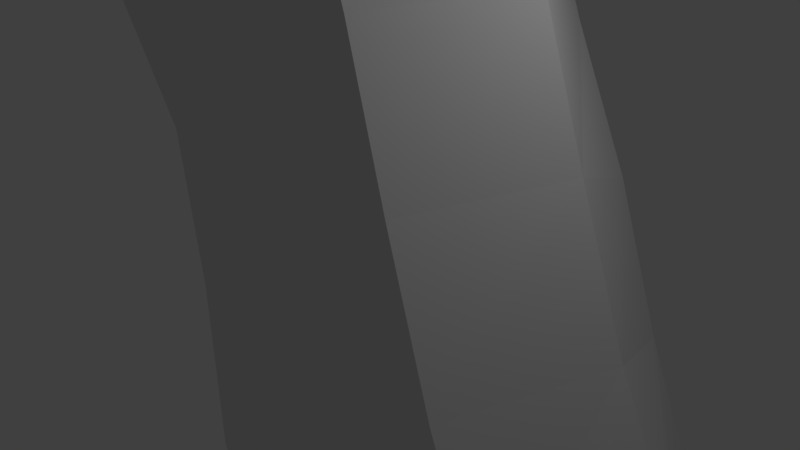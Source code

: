 # Source: vessel_section.blend  (saved by Blender 2.79.0; exported with 4.5.12 LTS)
import bpy
from mathutils import Matrix  # noqa: F401  (used for matrix-valued properties, if any)

bpy.ops.wm.read_factory_settings(use_empty=True)
scene = bpy.context.scene
scene.name = 'Scene'

# ---- collections
col_collection_1 = bpy.data.collections.new('Collection 1'); scene.collection.children.link(col_collection_1)

# ---- materials (node trees are filled in below, after node groups)
mat_material = bpy.data.materials.new('Material')
mat_material.alpha_threshold = 0.0
mat_material.use_transparent_shadow = False
mat_material.roughness = 0.5
mat_material.line_color = (0.0, 0.0, 0.0, 1.0)

# ---- material node trees

# ---- world
world_world = bpy.data.worlds.new('World'); scene.world = world_world
world_world.color = (0.05088, 0.05088, 0.05088)
world_world.use_sun_shadow = False
world_world.sun_shadow_jitter_overblur = 0.0
world_world.cycles.sampling_method = 'MANUAL'

# ---- cameras
cam_camera = bpy.data.cameras.new('Camera')
cam_camera.clip_end = 100.0
cam_camera.lens = 35.0
cam_camera.sensor_width = 32.0
cam_camera.sensor_height = 18.0
cam_camera.ortho_scale = 7.314
cam_camera.dof.focus_distance = 0.0
cam_camera.dof.aperture_fstop = 128.0

# ---- lights
light_lamp = bpy.data.lights.new('Lamp', 'POINT')
light_lamp.transmission_factor = 0.0
light_lamp.cutoff_distance = 30.0
light_lamp.energy = 100.0
light_lamp.shadow_buffer_clip_start = 1.001
light_lamp.shadow_soft_size = 0.1
light_lamp.shadow_maximum_resolution = 0.006
light_lamp.use_absolute_resolution = True

# ---- meshes
me_vessels_quad_smooth_1 = bpy.data.meshes.new('vessels_quad_smooth_1')
me_vessels_quad_smooth_1.from_pydata([(-63.89, -3.493, 13.1), (-64.66, -3.979, 15.06), (-64.58, -1.197, 15.83), (-63.74, -0.9246, 13.52), (-62.33, -1.408, 11.39), (-63.08, -3.19, 11.38), (-61.63, -4.232, 11.38), (-61.79, -5.025, 13.15), (-62.29, -5.702, 15.07), (-62.01, 0.05861, 16.7), (-61.38, 0.2483, 14.23), (-60.95, -0.4136, 12.26), (-65.37, -4.606, 17.16), (-65.42, -1.833, 18.33), (-62.82, -5.977, 17.01), (-62.81, -0.7682, 19.24), (-65.6, -5.492, 19.3), (-66.05, -3.046, 20.99), (-63.12, -6.509, 18.66), (-63.35, -1.497, 22.16), (-65.57, -7.144, 20.86), (-66.06, -5.16, 23.26), (-62.96, -7.697, 19.76), (-63.34, -3.593, 24.64), (-64.94, -9.157, 21.89), (-65.04, -7.759, 24.4), (-62.41, -9.172, 20.61), (-64.06, -11.34, 22.45), (-64.2, -10.36, 25.1), (-61.59, -10.86, 21.28), (-63.09, -13.58, 22.8), (-63.19, -12.72, 25.58), (-60.5, -12.68, 21.76), (-61.7, -15.48, 23.38), (-62.12, -14.87, 26.05), (-59.28, -14.5, 22.32), (-58.08, -16.24, 22.9), (-56.89, -17.96, 23.55), (-58.92, -19.23, 23.45), (-60.46, -17.45, 23.94), (-57.39, -13.01, 23.95), (-56.42, -14.85, 24.7), (-55.39, -16.63, 25.41), (-52.46, -22.98, 24.87), (-54.21, -24.71, 24.17), (-55.8, -23.11, 23.59), (-54.11, -21.34, 24.46), (-52.83, -19.94, 26.49), (-51.5, -21.72, 26.98), (-50.11, -23.55, 27.5), (-50.95, -24.75, 25.35), (-52.79, -26.37, 24.7), (-57.78, -21.52, 22.91), (-55.59, -19.7, 23.99), (-54.15, -18.27, 25.98), (-51.47, -28.12, 25.14), (-53.45, -29.34, 26.06), (-54.75, -27.84, 25.4), (-49.7, -26.6, 26.05), (-48.42, -28.42, 26.54), (-50.3, -29.86, 25.75), (-52.34, -31.04, 26.54), (-56.07, -26.31, 24.85), (-57.48, -24.92, 24.25), (-59.03, -24.1, 23.47), (-51.19, -32.69, 27.12), (-52.19, -32.84, 29.32), (-53.32, -31.13, 28.9), (-49.22, -31.63, 26.3), (-48.2, -33.4, 26.87), (-50.14, -34.47, 27.5), (-51.16, -34.67, 29.67), (-54.44, -29.47, 28.4), (-28.79, -53.75, 37.96), (-28.47, -51.93, 38.24), (-30.3, -51.54, 37.43), (-30.71, -53.43, 37.19), (-30.58, -54.94, 35.85), (-28.58, -55.09, 36.65), (-26.62, -55.21, 37.37), (-26.83, -54.07, 38.71), (-26.57, -52.29, 39.15), (-29.59, -49.98, 36.68), (-31.23, -49.41, 36.03), (-32.08, -51.04, 36.86), (-32.62, -53.04, 36.48), (-27.82, -50.39, 37.51), (-28.8, -49.12, 35.25), (-30.45, -48.7, 34.47), (-27.11, -49.8, 36.05), (-30.05, -49.17, 32.81), (-31.73, -48.66, 32.05), (-31.91, -47.95, 33.8), (-32.77, -48.8, 35.45), (-28.3, -49.56, 33.59), (-32.05, -50.0, 31.02), (-33.97, -49.43, 30.13), (-33.29, -48.02, 31.27), (-33.36, -47.44, 33.17), (-30.13, -50.5, 31.72), (-24.75, -55.74, 38.08), (-24.87, -54.55, 39.42), (-26.05, -55.24, 35.82), (-24.2, -55.87, 36.42), (-22.32, -56.3, 37.05), (-22.8, -56.16, 38.61), (-22.84, -55.08, 39.92), (-20.85, -55.81, 40.42), (-20.33, -54.21, 40.92), (-22.42, -53.41, 40.43), (-20.99, -57.0, 39.18), (-19.14, -57.84, 39.66), (-18.92, -56.74, 40.94), (-18.25, -55.21, 41.38), (-24.49, -52.81, 39.73), (-17.43, -53.74, 41.03), (-19.57, -52.56, 40.7), (-17.01, -57.84, 41.41), (-16.25, -56.37, 42.01), (-15.29, -54.83, 41.75), (-21.72, -51.83, 39.91), (-13.25, -56.34, 41.79), (-12.52, -55.46, 40.6), (-14.51, -53.91, 40.37), (-14.22, -57.7, 42.14), (-12.28, -59.19, 42.23), (-11.21, -57.8, 42.02), (-10.32, -56.71, 40.88), (-16.69, -52.8, 39.83), (-18.76, -51.55, 39.31), (-21.03, -51.12, 38.51), (-10.18, -56.66, 39.09), (-12.36, -55.52, 39.05), (-9.37, -59.41, 42.03), (-8.487, -58.36, 40.9), (-8.395, -58.27, 39.19), (-14.25, -54.0, 38.64), (-16.32, -52.85, 38.15), (-18.43, -51.96, 37.57), (-6.752, -59.9, 39.21), (-7.322, -60.59, 37.85), (-9.04, -59.1, 37.94), (-6.898, -60.09, 40.82), (-5.401, -61.64, 40.74), (-5.31, -61.48, 39.24), (-5.85, -62.15, 38.06), (-10.76, -57.54, 37.72), (-12.76, -56.34, 37.87), (-14.61, -55.01, 37.37), (-16.58, -53.98, 36.94), (-68.26, -22.37, 18.5), (-66.89, -23.29, 18.44), (-69.59, -21.49, 18.7), (-68.39, -19.37, 17.6), (-66.87, -20.57, 18.02), (-65.38, -21.78, 18.73), (-79.53, -10.7, 11.0), (-79.13, -8.9, 11.26), (-77.22, -9.262, 12.28), (-77.77, -11.37, 11.94), (-79.14, -12.47, 13.35), (-80.62, -11.69, 12.23), (-82.03, -10.82, 11.34), (-81.24, -10.0, 9.98), (-80.73, -8.688, 10.45), (-76.02, -12.12, 13.05), (-77.5, -13.2, 14.52), (-78.13, -11.91, 16.41), (-79.91, -11.27, 15.18), (-81.29, -10.72, 13.81), (-75.24, -9.954, 13.47), (-73.31, -11.08, 14.71), (-74.29, -13.08, 14.22), (-75.71, -13.86, 15.69), (-82.39, -10.38, 12.72), (-82.42, -9.08, 12.42), (-83.1, -9.801, 11.09), (-83.04, -8.959, 9.932), (-60.14, -3.023, 11.42), (-59.31, -4.214, 13.63), (-59.6, -1.444, 12.31), (-59.14, -1.512, 14.35), (-59.83, -4.541, 15.91), (-59.68, -1.811, 16.7), (-60.44, -4.866, 17.94), (-60.37, -2.268, 19.05), (-61.07, -5.254, 19.67), (-61.03, -3.135, 21.22), (-60.78, -6.382, 20.95), (-60.78, -4.511, 23.09), (-60.22, -7.868, 21.85), (-60.36, -6.496, 24.33), (-59.65, -9.561, 22.68), (-59.85, -8.637, 25.13), (-58.57, -11.25, 23.3), (-62.85, -6.465, 25.63), (-69.91, -22.61, 19.61), (-68.87, -23.99, 20.45), (-66.25, -24.44, 19.46), (-64.27, -23.3, 19.55), (-62.66, -24.37, 21.84), (-63.9, -23.84, 24.23), (-66.08, -23.65, 23.11), (-64.39, -24.79, 21.27), (-62.39, -21.84, 20.33), (-60.11, -21.77, 21.43), (-60.79, -23.97, 22.62), (-61.93, -23.88, 25.17), (-64.16, -21.49, 25.15), (-65.93, -21.12, 24.05), (-62.34, -21.56, 26.53), (-65.53, -17.73, 20.75), (-64.05, -18.93, 21.25), (-64.13, -20.19, 19.48), (-65.61, -18.82, 18.78), (-67.08, -17.49, 18.25), (-67.04, -16.46, 20.22), (-68.27, -17.11, 21.9), (-66.62, -18.26, 22.63), (-64.99, -19.06, 23.32), (-62.41, -19.57, 21.84), (-63.32, -19.45, 24.11), (-66.26, -25.09, 20.15), (-67.41, -24.8, 20.77), (-61.46, -19.36, 25.06), (-60.71, -19.67, 22.58), (-68.12, -22.22, 22.29), (-69.58, -20.76, 20.94), (-67.71, -20.18, 23.11), (-69.56, -18.91, 22.07), (-70.84, -19.05, 19.03), (-71.1, -17.49, 20.71), (-9.981, -60.3, 37.62), (-10.94, -61.48, 37.91), (-12.66, -60.07, 37.78), (-11.71, -58.85, 37.29), (-8.304, -61.79, 37.26), (-9.341, -63.07, 37.59), (-10.18, -64.14, 38.6), (-11.83, -62.53, 38.74), (-6.702, -63.25, 37.67), (-7.562, -64.44, 37.81), (-8.353, -65.6, 38.51), (-17.21, -55.42, 36.68), (-19.08, -54.66, 36.05), (-18.55, -53.13, 36.34), (-15.35, -56.39, 37.06), (-17.96, -56.76, 37.05), (-19.78, -56.04, 36.49), (-16.16, -57.64, 37.52), (-21.62, -55.47, 35.86), (-21.0, -54.04, 35.45), (-20.6, -52.52, 35.79), (-23.49, -54.98, 35.21), (-22.9, -53.55, 34.73), (-22.6, -52.0, 35.1), (-18.69, -57.74, 38.08), (-20.51, -57.01, 37.57), (-16.91, -58.63, 38.47), (-17.26, -58.73, 40.02), (-14.37, -58.73, 37.82), (-15.14, -59.68, 38.73), (-15.46, -59.86, 40.26), (-41.64, -45.9, 33.83), (-40.27, -44.52, 34.72), (-41.57, -42.9, 34.4), (-42.96, -44.26, 33.56), (-43.39, -45.03, 31.72), (-42.2, -46.86, 32.0), (-40.92, -48.56, 32.22), (-40.38, -47.56, 34.01), (-39.03, -46.12, 34.74), (-42.86, -41.33, 33.81), (-44.32, -42.63, 33.19), (-44.85, -43.48, 31.33), (-44.12, -39.67, 33.67), (-45.72, -41.01, 32.92), (-46.39, -41.94, 30.98), (-45.29, -37.94, 33.54), (-47.12, -39.33, 32.78), (-47.92, -40.3, 30.66), (-41.32, -40.3, 33.1), (-42.36, -38.58, 32.91), (-40.01, -41.75, 33.62), (-43.43, -36.89, 32.62), (-44.45, -35.16, 32.25), (-46.34, -36.16, 33.04), (-48.1, -37.43, 32.27), (-45.45, -33.36, 31.87), (-47.34, -34.33, 32.62), (-49.1, -35.53, 31.89), (-46.34, -31.39, 31.71), (-48.37, -32.42, 32.6), (-50.36, -33.76, 31.86), (-47.32, -29.36, 31.48), (-46.45, -29.3, 29.14), (-47.49, -27.29, 28.65), (-48.39, -27.28, 31.16), (-50.59, -28.47, 32.28), (-49.42, -30.46, 32.42), (-45.49, -31.29, 29.5), (-48.77, -25.4, 28.09), (-49.72, -25.42, 30.53), (-51.82, -26.69, 31.5), (-51.04, -23.58, 29.99), (-53.17, -24.91, 31.05), (-55.01, -18.23, 28.67), (-53.65, -19.88, 29.29), (-52.38, -21.77, 29.56), (-48.89, -38.3, 30.29), (-51.36, -31.84, 31.49), (-52.5, -30.03, 31.13), (-53.72, -28.32, 30.67), (-55.01, -26.67, 30.11), (-54.54, -23.23, 30.33), (-56.13, -21.53, 29.95), (-57.47, -19.78, 29.18), (-27.95, -55.22, 34.92), (-29.92, -55.11, 33.97), (-29.14, -54.17, 32.55), (-27.24, -54.36, 33.61), (-25.39, -54.49, 34.62), (-32.57, -54.47, 34.95), (-31.98, -54.55, 33.08), (-31.22, -53.6, 31.79), (-34.64, -53.94, 34.12), (-34.18, -54.27, 32.02), (-33.3, -53.01, 30.84), (-36.54, -53.06, 33.45), (-36.99, -52.99, 30.75), (-35.38, -52.22, 29.96), (-38.6, -52.65, 31.09), (-38.45, -52.02, 33.14), (-39.86, -50.34, 32.65), (-39.91, -50.45, 30.66), (-38.98, -50.8, 29.99), (-38.53, -51.45, 29.9), (-37.64, -51.5, 29.21), (-38.27, -49.77, 29.07), (-62.13, -9.029, 26.42), (-61.24, -11.33, 27.0), (-58.84, -10.5, 25.97), (-60.28, -13.44, 27.63), (-57.78, -12.39, 26.76), (-59.28, -15.55, 27.97), (-57.0, -14.48, 27.33), (-60.91, -16.77, 26.45), (-55.97, -16.3, 28.18), (-58.5, -17.7, 28.72), (-1.511, -64.86, 40.19), (-1.27, -64.63, 39.24), (-2.665, -64.01, 39.23), (-2.8, -64.14, 40.27), (-3.222, -64.93, 40.93), (-1.834, -65.6, 40.82), (-0.6015, -66.09, 40.75), (-0.3884, -65.04, 40.43), (-0.04321, -65.23, 39.5), (-79.35, -9.072, 15.5), (-80.96, -8.89, 13.92), (-68.58, -15.0, 19.6), (-69.93, -15.69, 21.1), (-68.64, -16.07, 17.8), (-34.46, -52.48, 35.82), (-36.19, -51.68, 35.19), (-37.76, -50.59, 34.64), (-36.62, -48.88, 35.02), (-37.86, -47.62, 34.81), (-39.12, -49.17, 34.23), (-35.3, -49.75, 35.79), (-5.701, -65.65, 37.9), (-6.337, -66.76, 38.47), (-5.026, -64.53, 37.86), (-3.294, -65.51, 38.0), (-3.792, -66.53, 38.0), (-4.244, -67.46, 38.6), (-2.338, -67.74, 39.01), (-2.574, -67.8, 39.95), (-4.454, -67.66, 39.76), (-2.021, -67.11, 38.27), (-0.7269, -67.33, 38.76), (-0.8236, -67.45, 39.61), (-1.286, -67.14, 40.46), (-2.835, -67.38, 40.66), (-4.251, -66.98, 40.75), (-2.289, -66.58, 40.92), (-69.95, -14.33, 16.86), (-70.11, -13.25, 18.83), (-71.62, -14.0, 20.37), (-72.87, -15.9, 19.77), (-10.46, -64.53, 40.26), (-9.812, -63.77, 41.71), (-11.56, -62.13, 41.8), (-12.13, -62.85, 40.34), (-8.64, -66.12, 40.12), (-7.978, -65.23, 41.49), (-13.26, -60.49, 41.71), (-13.79, -61.29, 40.36), (-13.45, -60.99, 38.81), (-15.11, -59.09, 41.68), (-8.768, -62.43, 42.19), (-10.48, -60.79, 42.2), (-7.045, -63.92, 42.07), (-7.73, -61.1, 41.84), (-6.092, -62.6, 41.81), (-44.17, -43.42, 29.28), (-42.68, -44.84, 29.93), (-41.44, -46.65, 30.11), (-36.53, -51.32, 29.33), (-37.52, -44.78, 34.14), (-36.76, -44.32, 32.16), (-38.06, -43.02, 31.98), (-38.69, -43.25, 33.99), (-36.48, -46.18, 34.25), (-35.83, -45.73, 32.35), (-37.38, -45.19, 30.2), (-38.68, -43.91, 30.2), (-36.15, -46.38, 30.31), (-39.99, -45.39, 29.52), (-41.25, -43.76, 29.28), (-39.93, -42.48, 29.93), (-39.41, -41.66, 31.68), (-38.78, -46.88, 29.37), (-39.64, -48.93, 29.97), (-32.59, -51.49, 30.64), (-34.69, -50.87, 29.65), (-36.66, -50.37, 28.86), (-35.7, -48.77, 29.19), (-34.78, -47.28, 30.63), (-35.42, -47.33, 34.46), (-34.63, -46.67, 32.67), (-34.17, -48.17, 34.9), (-37.42, -47.95, 29.04), (-41.1, -40.93, 29.47), (-40.6, -40.14, 31.28), (-42.5, -42.23, 28.58), (-43.79, -40.59, 28.29), (-42.25, -39.32, 29.07), (-41.51, -38.42, 30.89), (-45.55, -41.75, 28.9), (-46.82, -39.98, 28.56), (-44.97, -38.87, 27.9), (-43.33, -37.64, 28.65), (-47.91, -38.1, 28.23), (-46.05, -37.1, 27.35), (-49.82, -36.35, 29.95), (-49.01, -36.25, 27.88), (-47.14, -35.24, 27.16), (-55.66, -27.89, 27.85), (-56.97, -26.38, 27.26), (-58.52, -25.08, 26.71), (-60.17, -24.21, 26.06), (-56.32, -25.03, 29.43), (-57.89, -23.42, 28.76), (-59.9, -21.64, 27.92), (-79.94, -8.187, 12.7), (-78.0, -8.19, 14.0), (-81.7, -8.186, 11.33), (-75.87, -8.618, 15.39), (-73.79, -9.86, 16.71), (-42.64, -36.8, 30.54), (-43.62, -35.06, 30.16), (-44.57, -33.23, 29.82), (-44.33, -35.87, 28.2), (-45.41, -34.06, 27.93), (-46.43, -32.19, 27.61), (-47.42, -30.3, 27.15), (-13.53, -57.54, 37.56), (-69.78, -17.86, 17.3), (-60.22, -18.96, 27.1), (-3.752, -65.93, 41.06), (-4.588, -63.89, 41.46), (-5.346, -65.11, 41.63), (-6.052, -66.25, 41.04), (-72.58, -16.94, 17.79), (-73.42, -12.28, 19.45), (-74.51, -14.22, 18.71), (-74.13, -15.24, 16.73), (-72.63, -14.51, 15.18), (-76.28, -12.86, 17.61), (-1.642, -66.14, 38.09), (-2.887, -64.6, 38.42), (-1.298, -65.16, 38.33), (-0.02803, -65.57, 38.54), (-0.1985, -66.55, 38.59), (-71.13, -16.18, 16.27), (-71.48, -12.58, 15.81), (-71.82, -11.44, 17.87), (-77.46, -9.651, 17.03), (-75.38, -10.8, 18.26), (-30.55, -52.09, 31.36), (-33.73, -50.49, 36.23), (0.02179, -66.44, 39.82), (-24.86, -53.14, 34.13), (-6.507, -67.08, 39.9), (-4.048, -63.01, 40.54), (-3.948, -62.84, 39.24), (-4.404, -63.53, 38.28), (-23.85, -51.27, 39.09), (-25.9, -50.73, 38.39), (-23.11, -50.26, 37.78), (-25.18, -49.99, 36.93), (-20.58, -51.32, 36.92), (-22.61, -50.66, 36.1), (-24.65, -50.35, 35.35), (-26.57, -50.05, 34.5), (-24.56, -51.62, 34.32), (-26.48, -51.31, 33.48), (-28.28, -50.92, 32.53), (-26.75, -52.86, 33.2), (-28.6, -52.55, 32.19), (-68.94, -23.25, 18.92), (-68.12, -24.08, 19.36), (-67.27, -24.52, 19.89)], [], [(0, 1, 2, 3), (0, 3, 4, 5), (0, 5, 6, 7), (0, 7, 8, 1), (3, 2, 9, 10), (3, 10, 11, 4), (1, 12, 13, 2), (1, 8, 14, 12), (2, 13, 15, 9), (12, 16, 17, 13), (12, 14, 18, 16), (13, 17, 19, 15), (16, 20, 21, 17), (16, 18, 22, 20), (17, 21, 23, 19), (20, 24, 25, 21), (20, 22, 26, 24), (24, 27, 28, 25), (24, 26, 29, 27), (27, 30, 31, 28), (27, 29, 32, 30), (30, 33, 34, 31), (30, 32, 35, 33), (36, 37, 38, 39), (36, 39, 33, 35), (36, 35, 40, 41), (36, 41, 42, 37), (43, 44, 45, 46), (43, 46, 47, 48), (43, 48, 49, 50), (43, 50, 51, 44), (46, 45, 52, 53), (46, 53, 54, 47), (55, 56, 57, 51), (55, 51, 50, 58), (55, 58, 59, 60), (55, 60, 61, 56), (51, 57, 62, 44), (44, 62, 63, 45), (45, 63, 64, 52), (65, 66, 67, 61), (65, 61, 60, 68), (65, 68, 69, 70), (65, 70, 71, 66), (61, 67, 72, 56), (73, 74, 75, 76), (73, 76, 77, 78), (73, 78, 79, 80), (73, 80, 81, 74), (75, 82, 83, 84), (75, 84, 85, 76), (75, 74, 86, 82), (82, 87, 88, 83), (82, 86, 89, 87), (88, 90, 91, 92), (88, 92, 93, 83), (88, 87, 94, 90), (91, 95, 96, 97), (91, 97, 98, 92), (91, 90, 99, 95), (100, 101, 80, 79), (100, 79, 102, 103), (100, 103, 104, 105), (100, 105, 106, 101), (107, 108, 109, 106), (107, 106, 105, 110), (107, 110, 111, 112), (107, 112, 113, 108), (106, 109, 114, 101), (113, 115, 116, 108), (113, 112, 117, 118), (113, 118, 119, 115), (108, 116, 120, 109), (121, 122, 123, 119), (121, 119, 118, 124), (121, 124, 125, 126), (121, 126, 127, 122), (119, 123, 128, 115), (115, 128, 129, 116), (116, 129, 130, 120), (127, 131, 132, 122), (127, 126, 133, 134), (127, 134, 135, 131), (122, 132, 136, 123), (123, 136, 137, 128), (128, 137, 138, 129), (139, 140, 141, 135), (139, 135, 134, 142), (139, 142, 143, 144), (139, 144, 145, 140), (135, 141, 146, 131), (131, 146, 147, 132), (132, 147, 148, 136), (136, 148, 149, 137), (150, 152, 153, 154), (150, 154, 155, 151), (156, 157, 158, 159), (156, 159, 160, 161), (156, 161, 162, 163), (156, 163, 164, 157), (160, 159, 165, 166), (160, 166, 167, 168), (160, 168, 169, 161), (165, 170, 171, 172), (165, 172, 173, 166), (165, 159, 158, 170), (162, 161, 169, 174), (162, 174, 175, 176), (162, 176, 177, 163), (178, 179, 7, 6), (178, 6, 5, 4), (178, 4, 11, 180), (178, 180, 181, 179), (179, 182, 8, 7), (179, 181, 183, 182), (182, 184, 14, 8), (182, 183, 185, 184), (184, 186, 18, 14), (184, 185, 187, 186), (186, 188, 22, 18), (186, 187, 189, 188), (188, 190, 26, 22), (188, 189, 191, 190), (190, 192, 29, 26), (190, 191, 193, 192), (29, 192, 194, 32), (32, 194, 40, 35), (21, 25, 195, 23), (9, 183, 181, 10), (9, 15, 185, 183), (10, 181, 180, 11), (151, 155, 199, 198), (200, 201, 202, 203), (200, 203, 199, 204), (200, 204, 205, 206), (200, 206, 207, 201), (201, 208, 209, 202), (201, 207, 210, 208), (211, 212, 213, 214), (211, 214, 215, 216), (211, 216, 217, 218), (211, 218, 219, 212), (212, 220, 204, 213), (212, 219, 221, 220), (222, 198, 199, 203), (222, 203, 202, 223), (220, 221, 224, 225), (220, 225, 205, 204), (226, 227, 196, 197), (226, 197, 223, 202), (226, 202, 209, 228), (226, 228, 229, 227), (227, 230, 152, 196), (227, 229, 231, 230), (232, 233, 234, 235), (232, 235, 146, 141), (232, 141, 140, 236), (232, 236, 237, 233), (237, 238, 239, 233), (237, 236, 240, 241), (237, 241, 242, 238), (149, 243, 244, 245), (149, 245, 138, 137), (149, 148, 246, 243), (243, 247, 248, 244), (243, 246, 249, 247), (244, 248, 250, 251), (244, 251, 252, 245), (251, 250, 253, 254), (251, 254, 255, 252), (247, 256, 257, 248), (247, 249, 258, 256), (248, 257, 104, 250), (250, 104, 103, 253), (258, 259, 111, 256), (258, 249, 260, 261), (258, 261, 262, 259), (256, 111, 110, 257), (37, 53, 52, 38), (37, 42, 54, 53), (263, 264, 265, 266), (263, 266, 267, 268), (263, 268, 269, 270), (263, 270, 271, 264), (266, 265, 272, 273), (266, 273, 274, 267), (273, 272, 275, 276), (273, 276, 277, 274), (276, 275, 278, 279), (276, 279, 280, 277), (272, 281, 282, 275), (272, 265, 283, 281), (275, 282, 284, 278), (278, 284, 285, 286), (278, 286, 287, 279), (286, 285, 288, 289), (286, 289, 290, 287), (289, 288, 291, 292), (289, 292, 293, 290), (294, 295, 296, 297), (294, 297, 298, 299), (294, 299, 292, 291), (294, 291, 300, 295), (297, 296, 301, 302), (297, 302, 303, 298), (302, 301, 49, 304), (302, 304, 305, 303), (47, 54, 306, 307), (47, 307, 308, 48), (279, 287, 309, 280), (292, 299, 310, 293), (299, 298, 311, 310), (298, 303, 312, 311), (303, 305, 313, 312), (304, 49, 48, 308), (304, 308, 314, 305), (308, 307, 315, 314), (307, 306, 316, 315), (317, 78, 77, 318), (317, 318, 319, 320), (317, 320, 321, 102), (317, 102, 79, 78), (318, 77, 322, 323), (318, 323, 324, 319), (323, 322, 325, 326), (323, 326, 327, 324), (326, 325, 328, 329), (326, 329, 330, 327), (331, 332, 333, 334), (331, 334, 335, 336), (331, 336, 337, 329), (331, 329, 328, 332), (185, 15, 19, 187), (187, 19, 23, 189), (23, 195, 191, 189), (195, 339, 193, 191), (195, 25, 28, 339), (339, 340, 341, 193), (339, 28, 31, 340), (193, 341, 194, 192), (340, 342, 343, 341), (340, 31, 34, 342), (341, 343, 40, 194), (342, 344, 345, 343), (342, 34, 346, 344), (343, 345, 41, 40), (345, 347, 42, 41), (345, 344, 348, 347), (349, 350, 351, 352), (349, 352, 353, 354), (349, 354, 355, 356), (349, 356, 357, 350), (169, 168, 358, 359), (169, 359, 175, 174), (218, 217, 229, 228), (218, 228, 209, 219), (216, 360, 361, 217), (216, 215, 362, 360), (217, 361, 231, 229), (322, 85, 363, 325), (322, 77, 76, 85), (325, 363, 364, 328), (328, 364, 365, 332), (365, 366, 367, 368), (365, 368, 333, 332), (365, 364, 369, 366), (370, 371, 242, 241), (370, 241, 240, 372), (370, 372, 373, 374), (370, 374, 375, 371), (376, 377, 378, 375), (376, 375, 374, 379), (376, 379, 380, 381), (376, 381, 382, 377), (377, 383, 384, 378), (377, 382, 385, 383), (360, 362, 386, 387), (360, 387, 388, 361), (361, 388, 389, 231), (390, 391, 392, 393), (390, 393, 239, 238), (390, 238, 242, 394), (390, 394, 395, 391), (393, 392, 396, 397), (393, 397, 398, 239), (397, 396, 399, 262), (397, 262, 261, 398), (262, 399, 117, 259), (391, 400, 401, 392), (391, 395, 402, 400), (392, 401, 125, 396), (396, 125, 124, 399), (400, 403, 133, 401), (400, 402, 404, 403), (401, 133, 126, 125), (403, 142, 134, 133), (403, 404, 143, 142), (267, 274, 405, 406), (267, 406, 407, 268), (368, 367, 271, 270), (368, 270, 269, 333), (337, 408, 330, 329), (409, 410, 411, 412), (409, 412, 264, 271), (409, 271, 367, 413), (409, 413, 414, 410), (410, 415, 416, 411), (410, 414, 417, 415), (416, 418, 419, 420), (416, 420, 421, 411), (416, 415, 422, 418), (418, 407, 406, 419), (418, 422, 423, 407), (96, 95, 424, 425), (96, 425, 426, 427), (96, 427, 428, 97), (425, 424, 327, 330), (425, 330, 408, 426), (306, 54, 42, 347), (306, 347, 348, 316), (367, 366, 429, 413), (430, 428, 417, 414), (430, 414, 413, 429), (430, 429, 431, 98), (430, 98, 97, 428), (428, 427, 432, 417), (427, 426, 338, 432), (412, 411, 421, 283), (412, 283, 265, 264), (421, 420, 433, 434), (421, 434, 281, 283), (420, 419, 435, 433), (433, 435, 436, 437), (433, 437, 438, 434), (419, 406, 405, 435), (435, 405, 439, 436), (436, 439, 440, 441), (436, 441, 442, 437), (440, 280, 309, 443), (440, 443, 444, 441), (440, 439, 277, 280), (443, 309, 445, 446), (443, 446, 447, 444), (56, 72, 448, 57), (57, 448, 449, 62), (62, 449, 450, 63), (63, 450, 451, 64), (67, 311, 312, 72), (67, 66, 310, 311), (72, 312, 313, 448), (448, 313, 452, 449), (449, 452, 453, 450), (450, 453, 454, 451), (38, 52, 205, 225), (38, 225, 224, 39), (205, 52, 64, 206), (157, 455, 456, 158), (157, 164, 457, 455), (158, 456, 458, 170), (170, 458, 459, 171), (33, 39, 346, 34), (281, 434, 438, 282), (282, 438, 460, 284), (284, 460, 461, 285), (285, 461, 462, 288), (288, 462, 300, 291), (438, 437, 442, 460), (460, 442, 463, 461), (461, 463, 464, 462), (462, 464, 465, 300), (300, 465, 466, 295), (295, 466, 59, 296), (296, 59, 58, 301), (301, 58, 50, 49), (442, 441, 444, 463), (463, 444, 447, 464), (464, 447, 69, 465), (465, 69, 68, 466), (466, 68, 60, 59), (447, 446, 70, 69), (446, 445, 71, 70), (148, 147, 467, 246), (467, 260, 249, 246), (467, 147, 146, 235), (467, 235, 234, 260), (260, 234, 398, 261), (153, 152, 230, 468), (153, 468, 362, 215), (153, 215, 214, 154), (155, 154, 214, 213), (155, 213, 204, 199), (316, 348, 469, 454), (316, 454, 453, 315), (71, 293, 310, 66), (71, 445, 290, 293), (313, 305, 314, 452), (452, 314, 315, 453), (385, 354, 353, 470), (385, 470, 384, 383), (385, 382, 355, 354), (470, 353, 471, 472), (470, 472, 473, 384), (233, 239, 398, 234), (163, 177, 457, 164), (389, 474, 230, 231), (389, 388, 475, 476), (389, 476, 477, 474), (173, 172, 478, 477), (173, 477, 476, 479), (173, 479, 167, 166), (206, 64, 451, 207), (207, 451, 454, 210), (480, 379, 374, 373), (480, 373, 481, 482), (480, 482, 483, 484), (480, 484, 380, 379), (309, 287, 290, 445), (348, 344, 346, 469), (386, 362, 468, 485), (386, 485, 478, 486), (386, 486, 487, 387), (458, 488, 489, 459), (458, 456, 358, 488), (358, 168, 167, 488), (358, 456, 455, 359), (459, 489, 475, 487), (459, 487, 486, 171), (475, 388, 387, 487), (475, 489, 479, 476), (359, 455, 457, 175), (95, 99, 490, 424), (424, 490, 324, 327), (85, 84, 491, 363), (363, 491, 369, 364), (84, 83, 93, 491), (491, 93, 431, 369), (369, 431, 429, 366), (93, 92, 98, 431), (381, 380, 484, 492), (381, 492, 355, 382), (484, 483, 357, 492), (333, 269, 423, 334), (253, 103, 102, 321), (253, 321, 493, 254), (257, 110, 105, 104), (259, 117, 112, 111), (399, 124, 118, 117), (277, 439, 405, 274), (210, 224, 221, 208), (210, 454, 469, 224), (209, 208, 221, 219), (474, 485, 468, 230), (474, 477, 478, 485), (457, 177, 176, 175), (172, 171, 486, 478), (488, 167, 479, 489), (335, 334, 423, 338), (375, 378, 494, 371), (378, 384, 473, 494), (242, 371, 494, 394), (394, 494, 473, 395), (473, 472, 402, 395), (472, 471, 404, 402), (404, 471, 495, 143), (492, 357, 356, 355), (346, 39, 224, 469), (496, 497, 145, 144), (496, 144, 143, 495), (496, 495, 352, 351), (496, 351, 481, 497), (357, 483, 482, 350), (497, 372, 240, 145), (497, 481, 373, 372), (145, 240, 236, 140), (101, 114, 81, 80), (109, 120, 498, 114), (114, 498, 499, 81), (81, 499, 86, 74), (120, 130, 500, 498), (498, 500, 501, 499), (499, 501, 89, 86), (129, 138, 502, 130), (130, 502, 503, 500), (500, 503, 504, 501), (501, 504, 505, 89), (89, 505, 94, 87), (138, 245, 252, 502), (502, 252, 255, 503), (503, 255, 506, 504), (504, 506, 507, 505), (505, 507, 508, 94), (255, 254, 493, 506), (506, 493, 509, 507), (507, 509, 510, 508), (508, 510, 490, 99), (508, 99, 90, 94), (493, 321, 320, 509), (509, 320, 319, 510), (510, 319, 324, 490), (417, 432, 422, 415), (432, 338, 423, 422), (352, 495, 471, 353), (482, 481, 351, 350), (407, 423, 269, 268), (337, 338, 426, 408), (336, 335, 338, 337), (511, 196, 152, 150), (512, 511, 150, 151), (196, 511, 512, 197), (513, 512, 151, 198), (222, 223, 513, 198), (197, 512, 513, 223)])
me_vessels_quad_smooth_1.use_remesh_preserve_volume = False
me_vessels_quad_smooth_1.use_remesh_preserve_attributes = False
me_vessels_quad_smooth_1.use_mirror_vertex_groups = False
me_vessels_quad_smooth_1.update()
me_cube = bpy.data.meshes.new('Cube')
me_cube.from_pydata([], [], [])
me_cube.materials.append(mat_material)
me_cube.use_remesh_preserve_volume = False
me_cube.use_remesh_preserve_attributes = False
me_cube.use_mirror_vertex_groups = False
me_cube.update()

# ---- objects
ob_vessels_quad_smooth_1 = bpy.data.objects.new('vessels_quad_smooth_1', me_vessels_quad_smooth_1)
ob_cube = bpy.data.objects.new('Cube', me_cube)
ob_lamp = bpy.data.objects.new('Lamp', light_lamp)
ob_camera = bpy.data.objects.new('Camera', cam_camera)

# ---- transforms, parenting, visibility, modifiers, constraints
ob_vessels_quad_smooth_1.location = (46.22, 30.92, 36.72)
ob_vessels_quad_smooth_1.rotation_euler = (1.571, -0.0, 0.0)
ob_vessels_quad_smooth_1.lineart.crease_threshold = 0.0
ob_cube.location = (0.0, 0.0, 0.0)
ob_cube.lock_rotations_4d = False
ob_cube.empty_display_type = 'ARROWS'
ob_cube.lineart.crease_threshold = 0.0
ob_lamp.location = (4.076, 1.005, 5.904)
ob_lamp.rotation_euler = (0.6503, 0.05522, 1.866)
ob_lamp.lock_rotations_4d = False
ob_lamp.empty_display_type = 'ARROWS'
ob_lamp.color = (0.0, 0.0, 0.0, 0.0)
ob_lamp.lineart.crease_threshold = 0.0
ob_camera.location = (7.481, -6.508, 5.344)
ob_camera.rotation_euler = (1.109, 0.0, 0.8149)
ob_camera.lock_rotations_4d = False
ob_camera.empty_display_type = 'ARROWS'
ob_camera.color = (0.0, 0.0, 0.0, 0.0)
ob_camera.display_type = 'WIRE'
ob_camera.lineart.crease_threshold = 0.0

# ---- collection membership
col_collection_1.objects.link(ob_vessels_quad_smooth_1)
col_collection_1.objects.link(ob_cube)
col_collection_1.objects.link(ob_lamp)
col_collection_1.objects.link(ob_camera)

# ---- scene / render settings (as saved in the file)
scene.camera = ob_camera
scene.frame_start = 1; scene.frame_end = 250; scene.frame_set(1)
scene.render.engine = 'BLENDER_EEVEE_NEXT'
scene.render.resolution_percentage = 50
scene.render.dither_intensity = 0.0
scene.cycles.use_denoising = False
scene.cycles.samples = 128
scene.cycles.sampling_pattern = 'TABULATED_SOBOL'
scene.cycles.use_adaptive_sampling = False
scene.cycles.use_light_tree = False
scene.cycles.blur_glossy = 0.0
scene.cycles.sample_clamp_indirect = 0.0
scene.view_settings.view_transform = 'Standard'
bpy.context.view_layer.update()

